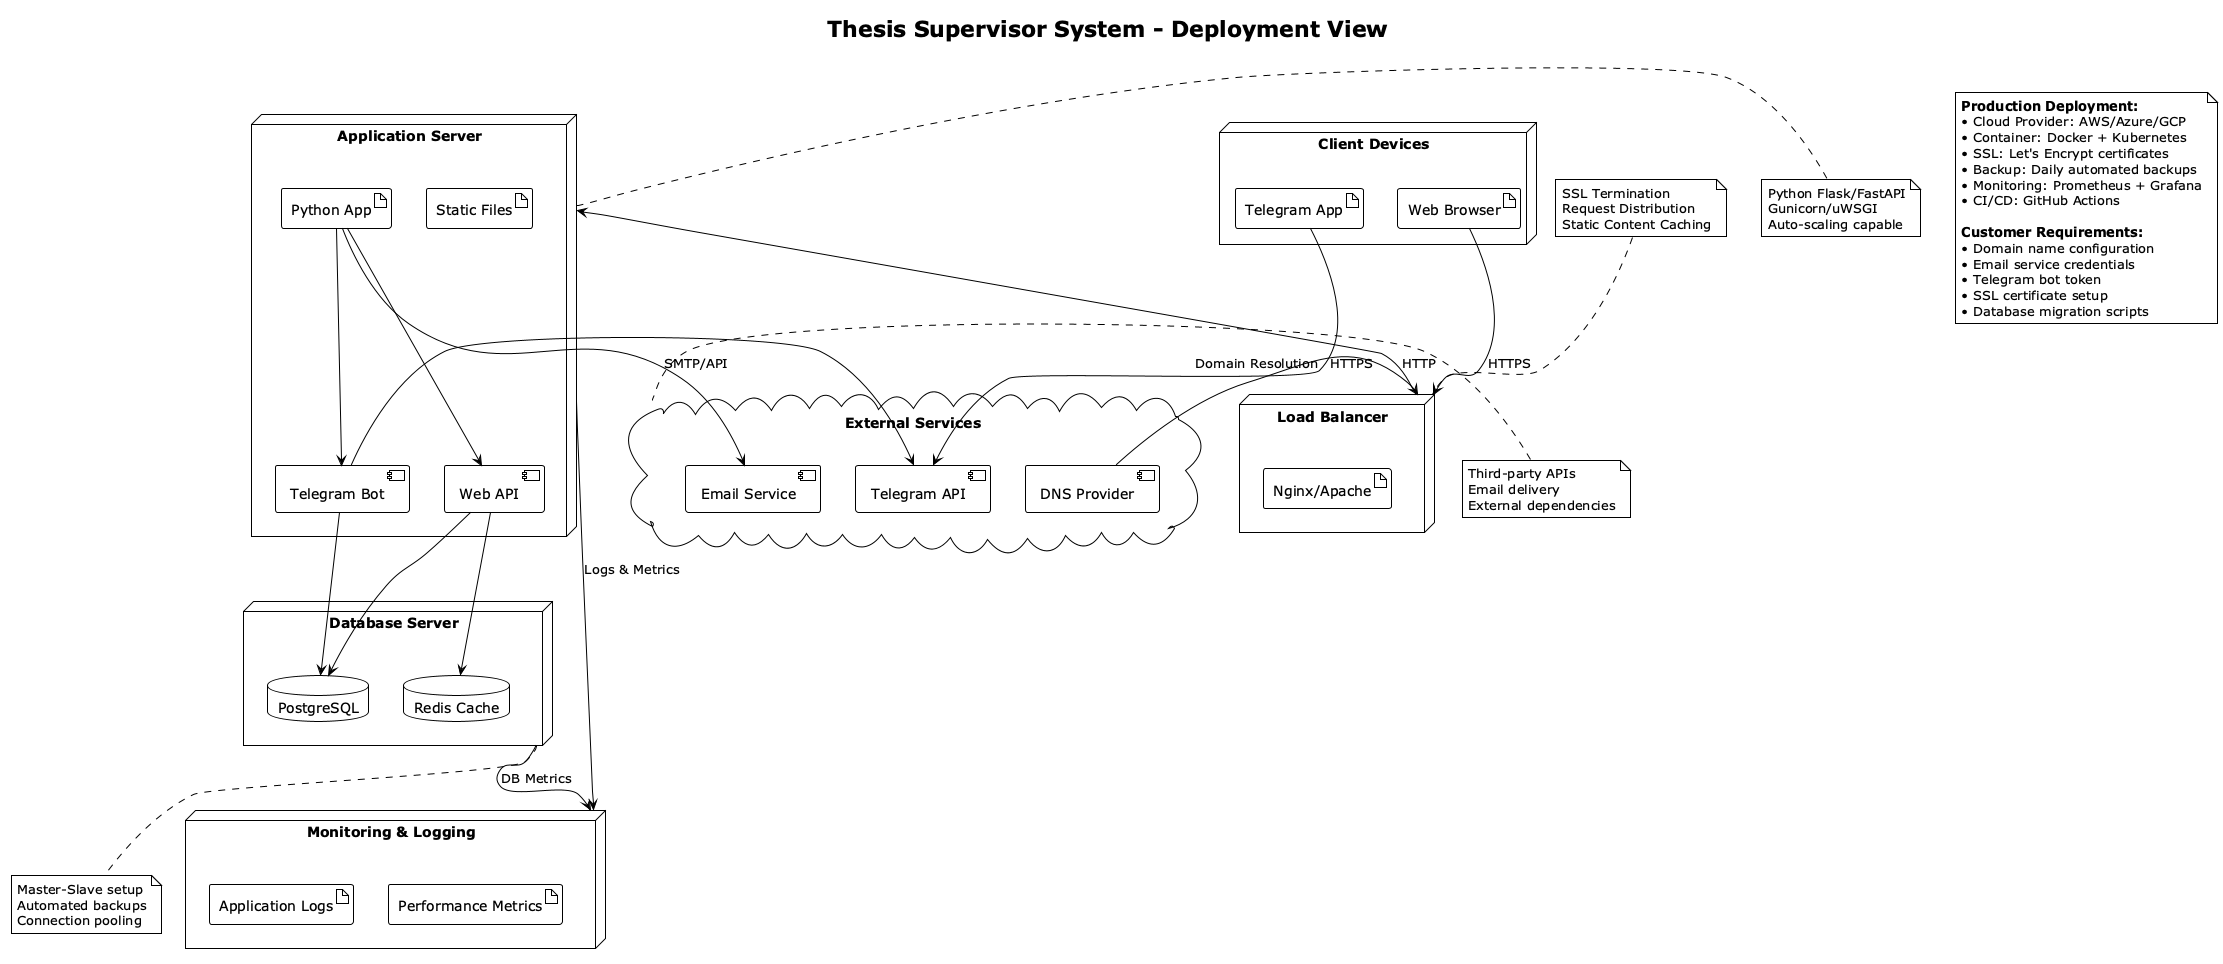

The diagram above was rendered by PlantUML. Its source (embedded in the PNG):
@startuml deployment-diagram
!theme plain
title Thesis Supervisor System - Deployment View

node "Client Devices" {
  artifact "Web Browser" as Browser
  artifact "Telegram App" as TgClient
}

node "Load Balancer" as LB {
  artifact "Nginx/Apache" as WebServer
}

node "Application Server" as AppServer {
  artifact "Python App" as PyApp
  artifact "Static Files" as Static
  component "Web API" as API
  component "Telegram Bot" as Bot
}

node "Database Server" as DBServer {
  database "PostgreSQL" as DB
  database "Redis Cache" as Cache
}

cloud "External Services" as ExtCloud {
  component "Telegram API" as TgAPI
  component "Email Service" as EmailSvc
  component "DNS Provider" as DNS
}

node "Monitoring & Logging" as Monitor {
  artifact "Application Logs" as Logs
  artifact "Performance Metrics" as Metrics
}

' Client connections
Browser --> LB : HTTPS
TgClient --> TgAPI : HTTPS

' Load balancer
LB --> AppServer : HTTP

' Application server connections
PyApp --> API
PyApp --> Bot
API --> Cache
API --> DB
Bot --> TgAPI
Bot --> DB

' External service connections
PyApp --> EmailSvc : SMTP/API
DNS --> LB : Domain Resolution

' Monitoring
AppServer --> Monitor : Logs & Metrics
DBServer --> Monitor : DB Metrics

note top of LB
  SSL Termination
  Request Distribution
  Static Content Caching
end note

note right of AppServer
  Python Flask/FastAPI
  Gunicorn/uWSGI
  Auto-scaling capable
end note

note bottom of DBServer
  Master-Slave setup
  Automated backups
  Connection pooling
end note

note left of ExtCloud
  Third-party APIs
  Email delivery
  External dependencies
end note

' Deployment specifications
note as DeploymentNotes
**Production Deployment:**
• Cloud Provider: AWS/Azure/GCP
• Container: Docker + Kubernetes
• SSL: Let's Encrypt certificates
• Backup: Daily automated backups
• Monitoring: Prometheus + Grafana
• CI/CD: GitHub Actions

**Customer Requirements:**
• Domain name configuration
• Email service credentials
• Telegram bot token
• SSL certificate setup
• Database migration scripts
end note

@enduml